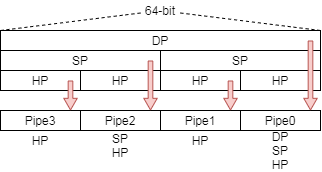

The diagram above was exported from draw.io. Its source (the exported page's mxGraphModel, read from the mxfile embedded in the PNG):
<mxGraphModel dx="1086" dy="765" grid="1" gridSize="10" guides="1" tooltips="1" connect="1" arrows="1" fold="1" page="1" pageScale="1" pageWidth="827" pageHeight="1169" math="0" shadow="0">
  <root>
    <mxCell id="0" />
    <mxCell id="1" parent="0" />
    <mxCell id="2" value="" style="group" vertex="1" connectable="0" parent="1">
      <mxGeometry x="120" y="10" width="320" height="170" as="geometry" />
    </mxCell>
    <mxCell id="3" value="" style="group" vertex="1" connectable="0" parent="2">
      <mxGeometry y="30" width="320" height="100" as="geometry" />
    </mxCell>
    <mxCell id="4" value="DP" style="rounded=0;whiteSpace=wrap;html=1;" vertex="1" parent="3">
      <mxGeometry width="320" height="20" as="geometry" />
    </mxCell>
    <mxCell id="5" value="SP" style="rounded=0;whiteSpace=wrap;html=1;" vertex="1" parent="3">
      <mxGeometry x="160" y="20" width="160" height="20" as="geometry" />
    </mxCell>
    <mxCell id="6" value="SP" style="rounded=0;whiteSpace=wrap;html=1;" vertex="1" parent="3">
      <mxGeometry y="20" width="160" height="20" as="geometry" />
    </mxCell>
    <mxCell id="7" value="HP" style="rounded=0;whiteSpace=wrap;html=1;" vertex="1" parent="3">
      <mxGeometry x="240" y="40" width="80" height="20" as="geometry" />
    </mxCell>
    <mxCell id="8" value="HP" style="rounded=0;whiteSpace=wrap;html=1;" vertex="1" parent="3">
      <mxGeometry x="160" y="40" width="80" height="20" as="geometry" />
    </mxCell>
    <mxCell id="9" value="HP" style="rounded=0;whiteSpace=wrap;html=1;" vertex="1" parent="3">
      <mxGeometry x="80" y="40" width="80" height="20" as="geometry" />
    </mxCell>
    <mxCell id="10" value="HP" style="rounded=0;whiteSpace=wrap;html=1;" vertex="1" parent="3">
      <mxGeometry y="40" width="80" height="20" as="geometry" />
    </mxCell>
    <mxCell id="11" value="Pipe0" style="rounded=0;whiteSpace=wrap;html=1;" vertex="1" parent="3">
      <mxGeometry x="240" y="80" width="80" height="20" as="geometry" />
    </mxCell>
    <mxCell id="12" value="Pipe1" style="rounded=0;whiteSpace=wrap;html=1;" vertex="1" parent="3">
      <mxGeometry x="160" y="80" width="80" height="20" as="geometry" />
    </mxCell>
    <mxCell id="13" value="Pipe2" style="rounded=0;whiteSpace=wrap;html=1;" vertex="1" parent="3">
      <mxGeometry x="80" y="80" width="80" height="20" as="geometry" />
    </mxCell>
    <mxCell id="14" value="Pipe3" style="rounded=0;whiteSpace=wrap;html=1;" vertex="1" parent="3">
      <mxGeometry y="80" width="80" height="20" as="geometry" />
    </mxCell>
    <mxCell id="15" value="" style="shape=flexArrow;endArrow=classic;html=1;width=4.666666666666667;endSize=3.5566666666666666;endWidth=7.777777777777778;fillColor=#f8cecc;strokeColor=#b85450;" edge="1" parent="3">
      <mxGeometry width="50" height="50" relative="1" as="geometry">
        <mxPoint x="230" y="50" as="sourcePoint" />
        <mxPoint x="230" y="80" as="targetPoint" />
      </mxGeometry>
    </mxCell>
    <mxCell id="16" value="" style="shape=flexArrow;endArrow=classic;html=1;width=4.666666666666667;endSize=3.5566666666666666;endWidth=7.777777777777778;fillColor=#f8cecc;strokeColor=#b85450;" edge="1" parent="3">
      <mxGeometry width="50" height="50" relative="1" as="geometry">
        <mxPoint x="310" y="10" as="sourcePoint" />
        <mxPoint x="310" y="80" as="targetPoint" />
      </mxGeometry>
    </mxCell>
    <mxCell id="17" value="" style="shape=flexArrow;endArrow=classic;html=1;width=4.666666666666667;endSize=3.5566666666666666;endWidth=7.777777777777778;fillColor=#f8cecc;strokeColor=#b85450;entryX=0.875;entryY=0;entryDx=0;entryDy=0;entryPerimeter=0;" edge="1" parent="3" target="13">
      <mxGeometry width="50" height="50" relative="1" as="geometry">
        <mxPoint x="150" y="30" as="sourcePoint" />
        <mxPoint x="150" y="60" as="targetPoint" />
      </mxGeometry>
    </mxCell>
    <mxCell id="18" value="" style="shape=flexArrow;endArrow=classic;html=1;width=4.666666666666667;endSize=3.5566666666666666;endWidth=7.777777777777778;fillColor=#f8cecc;strokeColor=#b85450;entryX=0.875;entryY=0;entryDx=0;entryDy=0;entryPerimeter=0;" edge="1" parent="3">
      <mxGeometry width="50" height="50" relative="1" as="geometry">
        <mxPoint x="70" y="50" as="sourcePoint" />
        <mxPoint x="70" y="80" as="targetPoint" />
      </mxGeometry>
    </mxCell>
    <mxCell id="19" value="" style="endArrow=none;dashed=1;html=1;entryX=1;entryY=0;entryDx=0;entryDy=0;" edge="1" parent="2" source="20" target="4">
      <mxGeometry width="50" height="50" relative="1" as="geometry">
        <mxPoint y="10" as="sourcePoint" />
        <mxPoint x="320" y="10" as="targetPoint" />
      </mxGeometry>
    </mxCell>
    <mxCell id="20" value="64-bit" style="text;html=1;strokeColor=none;fillColor=none;align=center;verticalAlign=middle;whiteSpace=wrap;rounded=0;" vertex="1" parent="2">
      <mxGeometry x="140" width="40" height="20" as="geometry" />
    </mxCell>
    <mxCell id="21" value="" style="endArrow=none;dashed=1;html=1;exitX=0;exitY=0;exitDx=0;exitDy=0;" edge="1" parent="2" source="4" target="20">
      <mxGeometry width="50" height="50" relative="1" as="geometry">
        <mxPoint y="10" as="sourcePoint" />
        <mxPoint x="320" y="10" as="targetPoint" />
      </mxGeometry>
    </mxCell>
    <mxCell id="22" value="DP&lt;br&gt;SP&lt;br&gt;HP" style="text;html=1;strokeColor=none;fillColor=none;align=center;verticalAlign=middle;whiteSpace=wrap;rounded=0;" vertex="1" parent="2">
      <mxGeometry x="260" y="130" width="40" height="40" as="geometry" />
    </mxCell>
    <mxCell id="23" value="HP" style="text;html=1;strokeColor=none;fillColor=none;align=center;verticalAlign=middle;whiteSpace=wrap;rounded=0;" vertex="1" parent="2">
      <mxGeometry x="180" y="130" width="40" height="20" as="geometry" />
    </mxCell>
    <mxCell id="24" value="SP&lt;br&gt;HP" style="text;html=1;strokeColor=none;fillColor=none;align=center;verticalAlign=middle;whiteSpace=wrap;rounded=0;" vertex="1" parent="2">
      <mxGeometry x="100" y="130" width="40" height="30" as="geometry" />
    </mxCell>
    <mxCell id="25" value="HP" style="text;html=1;strokeColor=none;fillColor=none;align=center;verticalAlign=middle;whiteSpace=wrap;rounded=0;" vertex="1" parent="2">
      <mxGeometry x="20" y="130" width="40" height="20" as="geometry" />
    </mxCell>
  </root>
</mxGraphModel>